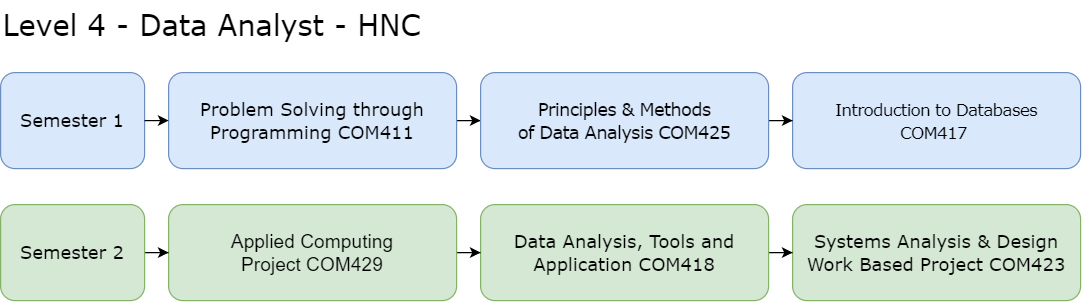

The diagram above was exported from draw.io. Its source (the exported page's mxGraphModel, read from the mxfile embedded in the PNG):
<mxGraphModel dx="1418" dy="817" grid="1" gridSize="10" guides="1" tooltips="1" connect="1" arrows="1" fold="1" page="1" pageScale="1" pageWidth="827" pageHeight="1169" math="0" shadow="0">
  <root>
    <mxCell id="0" />
    <mxCell id="1" parent="0" />
    <mxCell id="Q0PuK2IEjYNuETIe_y6O-1" value="" style="edgeStyle=orthogonalEdgeStyle;rounded=0;orthogonalLoop=1;jettySize=auto;html=1;" parent="1" source="AhBAlUWz0eXs_37fpTmo-1" target="AhBAlUWz0eXs_37fpTmo-6" edge="1">
      <mxGeometry relative="1" as="geometry" />
    </mxCell>
    <mxCell id="AhBAlUWz0eXs_37fpTmo-1" value="&lt;font face=&quot;Verdana&quot;&gt;Problem Solving through Programming COM411&lt;/font&gt;" style="rounded=1;whiteSpace=wrap;html=1;fontSize=15;labelBackgroundColor=none;fillColor=#dae8fc;strokeColor=#6c8ebf;" parent="1" vertex="1">
      <mxGeometry x="180" y="100" width="240" height="80" as="geometry" />
    </mxCell>
    <mxCell id="AhBAlUWz0eXs_37fpTmo-2" value="&lt;div style=&quot;&quot;&gt;&lt;span style=&quot;font-family: Verdana;&quot;&gt;Systems Analysis &amp;amp; Design Work Based Project COM423&lt;/span&gt;&lt;br&gt;&lt;/div&gt;" style="rounded=1;whiteSpace=wrap;html=1;fontSize=15;align=center;fillColor=#d5e8d4;strokeColor=#82b366;" parent="1" vertex="1">
      <mxGeometry x="700" y="210" width="240" height="80" as="geometry" />
    </mxCell>
    <mxCell id="Q0PuK2IEjYNuETIe_y6O-5" value="" style="edgeStyle=orthogonalEdgeStyle;rounded=0;orthogonalLoop=1;jettySize=auto;html=1;" parent="1" source="AhBAlUWz0eXs_37fpTmo-3" target="AhBAlUWz0eXs_37fpTmo-2" edge="1">
      <mxGeometry relative="1" as="geometry" />
    </mxCell>
    <mxCell id="AhBAlUWz0eXs_37fpTmo-3" value="&lt;font face=&quot;Verdana&quot;&gt;Data Analysis, Tools and Application COM418&lt;/font&gt;" style="rounded=1;whiteSpace=wrap;html=1;fontSize=15;fillColor=#d5e8d4;strokeColor=#82b366;" parent="1" vertex="1">
      <mxGeometry x="440" y="210" width="240" height="80" as="geometry" />
    </mxCell>
    <mxCell id="Q0PuK2IEjYNuETIe_y6O-4" value="" style="edgeStyle=orthogonalEdgeStyle;rounded=0;orthogonalLoop=1;jettySize=auto;html=1;" parent="1" source="AhBAlUWz0eXs_37fpTmo-4" target="AhBAlUWz0eXs_37fpTmo-3" edge="1">
      <mxGeometry relative="1" as="geometry" />
    </mxCell>
    <mxCell id="AhBAlUWz0eXs_37fpTmo-4" value="" style="rounded=1;whiteSpace=wrap;html=1;fontSize=15;fillColor=#d5e8d4;strokeColor=#82b366;" parent="1" vertex="1">
      <mxGeometry x="180" y="210" width="240" height="80" as="geometry" />
    </mxCell>
    <mxCell id="AhBAlUWz0eXs_37fpTmo-5" value="&lt;div style=&quot;line-height: 1.2;&quot;&gt;&lt;font face=&quot;Verdana&quot;&gt;&lt;span style=&quot;font-size: 14px; letter-spacing: -0.6px;&quot;&gt;Introduction to Databases&lt;br&gt;&lt;/span&gt;&lt;span style=&quot;font-size: 14px; letter-spacing: -0.6px;&quot;&gt;COM417&amp;nbsp;&lt;/span&gt;&lt;/font&gt;&lt;br&gt;&lt;/div&gt;" style="rounded=1;whiteSpace=wrap;html=1;fontSize=15;align=center;fillColor=#dae8fc;strokeColor=#6c8ebf;" parent="1" vertex="1">
      <mxGeometry x="700" y="100" width="240" height="80" as="geometry" />
    </mxCell>
    <mxCell id="Q0PuK2IEjYNuETIe_y6O-2" value="" style="edgeStyle=orthogonalEdgeStyle;rounded=0;orthogonalLoop=1;jettySize=auto;html=1;" parent="1" source="AhBAlUWz0eXs_37fpTmo-6" target="AhBAlUWz0eXs_37fpTmo-5" edge="1">
      <mxGeometry relative="1" as="geometry" />
    </mxCell>
    <mxCell id="AhBAlUWz0eXs_37fpTmo-6" value="&lt;div style=&quot;&quot;&gt;&lt;span style=&quot;background-color: initial; letter-spacing: -0.6px;&quot;&gt;&lt;font style=&quot;font-size: 15px;&quot; face=&quot;Verdana&quot;&gt;Principles &amp;amp; Methods&lt;br&gt;of Data Analysis COM425&lt;/font&gt;&lt;/span&gt;&lt;/div&gt;" style="rounded=1;whiteSpace=wrap;html=1;fontSize=15;align=center;fillColor=#dae8fc;strokeColor=#6c8ebf;" parent="1" vertex="1">
      <mxGeometry x="440" y="100" width="240" height="80" as="geometry" />
    </mxCell>
    <mxCell id="QOqrDjpGhj_Eyvq6YrJ5-1" value="Level 4 - Data Analyst - HNC" style="text;whiteSpace=wrap;html=1;fontSize=24;fontFamily=Verdana;fontColor=#000000;" parent="1" vertex="1">
      <mxGeometry x="40" y="40" width="830" height="30" as="geometry" />
    </mxCell>
    <mxCell id="35p1qUXs-UMOGd6sHHHs-1" value="&lt;font face=&quot;Verdana&quot;&gt;Semester 1&lt;/font&gt;" style="rounded=1;whiteSpace=wrap;html=1;fontSize=15;labelBackgroundColor=none;fillColor=#dae8fc;strokeColor=#6c8ebf;" parent="1" vertex="1">
      <mxGeometry x="40" y="100" width="120" height="80" as="geometry" />
    </mxCell>
    <mxCell id="Q0PuK2IEjYNuETIe_y6O-3" value="" style="edgeStyle=orthogonalEdgeStyle;rounded=0;orthogonalLoop=1;jettySize=auto;html=1;" parent="1" source="35p1qUXs-UMOGd6sHHHs-2" target="AhBAlUWz0eXs_37fpTmo-4" edge="1">
      <mxGeometry relative="1" as="geometry" />
    </mxCell>
    <mxCell id="35p1qUXs-UMOGd6sHHHs-2" value="&lt;font face=&quot;Verdana&quot;&gt;Semester 2&lt;/font&gt;" style="rounded=1;whiteSpace=wrap;html=1;fontSize=15;labelBackgroundColor=none;fillColor=#d5e8d4;strokeColor=#82b366;" parent="1" vertex="1">
      <mxGeometry x="40" y="210" width="120" height="80" as="geometry" />
    </mxCell>
    <mxCell id="-IWVUMWyR6ScOYrPmAnT-1" value="" style="endArrow=classic;html=1;rounded=0;" parent="1" target="AhBAlUWz0eXs_37fpTmo-1" edge="1">
      <mxGeometry width="50" height="50" relative="1" as="geometry">
        <mxPoint x="160" y="140" as="sourcePoint" />
        <mxPoint x="210" y="90" as="targetPoint" />
      </mxGeometry>
    </mxCell>
    <mxCell id="Stw6UbdMb-DVK7XJep4s-1" value="&lt;font style=&quot;font-size: 16px;&quot;&gt;Applied Computing Project COM429&lt;/font&gt;" style="text;whiteSpace=wrap;html=1;align=center;" parent="1" vertex="1">
      <mxGeometry x="205" y="225" width="190" height="50" as="geometry" />
    </mxCell>
  </root>
</mxGraphModel>